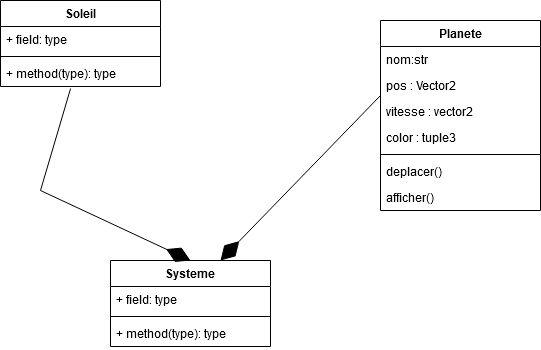

The diagram above was exported from draw.io. Its source (the exported page's mxGraphModel, read from the mxfile embedded in the PNG):
<mxGraphModel dx="1264" dy="640" grid="1" gridSize="10" guides="1" tooltips="1" connect="1" arrows="1" fold="1" page="1" pageScale="1" pageWidth="827" pageHeight="1169" math="0" shadow="0">
  <root>
    <mxCell id="0" />
    <mxCell id="1" parent="0" />
    <mxCell id="GxqPOujHWcTsQuIhroAE-1" value="Soleil" style="swimlane;fontStyle=1;align=center;verticalAlign=top;childLayout=stackLayout;horizontal=1;startSize=26;horizontalStack=0;resizeParent=1;resizeParentMax=0;resizeLast=0;collapsible=1;marginBottom=0;" vertex="1" parent="1">
      <mxGeometry x="40" y="70" width="160" height="86" as="geometry" />
    </mxCell>
    <mxCell id="GxqPOujHWcTsQuIhroAE-2" value="+ field: type" style="text;strokeColor=none;fillColor=none;align=left;verticalAlign=top;spacingLeft=4;spacingRight=4;overflow=hidden;rotatable=0;points=[[0,0.5],[1,0.5]];portConstraint=eastwest;" vertex="1" parent="GxqPOujHWcTsQuIhroAE-1">
      <mxGeometry y="26" width="160" height="26" as="geometry" />
    </mxCell>
    <mxCell id="GxqPOujHWcTsQuIhroAE-3" value="" style="line;strokeWidth=1;fillColor=none;align=left;verticalAlign=middle;spacingTop=-1;spacingLeft=3;spacingRight=3;rotatable=0;labelPosition=right;points=[];portConstraint=eastwest;" vertex="1" parent="GxqPOujHWcTsQuIhroAE-1">
      <mxGeometry y="52" width="160" height="8" as="geometry" />
    </mxCell>
    <mxCell id="GxqPOujHWcTsQuIhroAE-4" value="+ method(type): type" style="text;strokeColor=none;fillColor=none;align=left;verticalAlign=top;spacingLeft=4;spacingRight=4;overflow=hidden;rotatable=0;points=[[0,0.5],[1,0.5]];portConstraint=eastwest;" vertex="1" parent="GxqPOujHWcTsQuIhroAE-1">
      <mxGeometry y="60" width="160" height="26" as="geometry" />
    </mxCell>
    <mxCell id="GxqPOujHWcTsQuIhroAE-5" value="Planete" style="swimlane;fontStyle=1;align=center;verticalAlign=top;childLayout=stackLayout;horizontal=1;startSize=26;horizontalStack=0;resizeParent=1;resizeParentMax=0;resizeLast=0;collapsible=1;marginBottom=0;" vertex="1" parent="1">
      <mxGeometry x="420" y="90" width="160" height="190" as="geometry" />
    </mxCell>
    <mxCell id="GxqPOujHWcTsQuIhroAE-6" value="nom:str&#10;" style="text;strokeColor=none;fillColor=none;align=left;verticalAlign=top;spacingLeft=4;spacingRight=4;overflow=hidden;rotatable=0;points=[[0,0.5],[1,0.5]];portConstraint=eastwest;" vertex="1" parent="GxqPOujHWcTsQuIhroAE-5">
      <mxGeometry y="26" width="160" height="26" as="geometry" />
    </mxCell>
    <mxCell id="GxqPOujHWcTsQuIhroAE-15" value="pos : Vector2" style="text;strokeColor=none;fillColor=none;align=left;verticalAlign=top;spacingLeft=4;spacingRight=4;overflow=hidden;rotatable=0;points=[[0,0.5],[1,0.5]];portConstraint=eastwest;" vertex="1" parent="GxqPOujHWcTsQuIhroAE-5">
      <mxGeometry y="52" width="160" height="26" as="geometry" />
    </mxCell>
    <mxCell id="GxqPOujHWcTsQuIhroAE-16" value="vitesse : vector2" style="text;strokeColor=none;fillColor=none;align=left;verticalAlign=top;spacingLeft=4;spacingRight=4;overflow=hidden;rotatable=0;points=[[0,0.5],[1,0.5]];portConstraint=eastwest;" vertex="1" parent="GxqPOujHWcTsQuIhroAE-5">
      <mxGeometry y="78" width="160" height="26" as="geometry" />
    </mxCell>
    <mxCell id="GxqPOujHWcTsQuIhroAE-17" value="color : tuple3" style="text;strokeColor=none;fillColor=none;align=left;verticalAlign=top;spacingLeft=4;spacingRight=4;overflow=hidden;rotatable=0;points=[[0,0.5],[1,0.5]];portConstraint=eastwest;" vertex="1" parent="GxqPOujHWcTsQuIhroAE-5">
      <mxGeometry y="104" width="160" height="26" as="geometry" />
    </mxCell>
    <mxCell id="GxqPOujHWcTsQuIhroAE-7" value="" style="line;strokeWidth=1;fillColor=none;align=left;verticalAlign=middle;spacingTop=-1;spacingLeft=3;spacingRight=3;rotatable=0;labelPosition=right;points=[];portConstraint=eastwest;" vertex="1" parent="GxqPOujHWcTsQuIhroAE-5">
      <mxGeometry y="130" width="160" height="8" as="geometry" />
    </mxCell>
    <mxCell id="GxqPOujHWcTsQuIhroAE-8" value="deplacer()" style="text;strokeColor=none;fillColor=none;align=left;verticalAlign=top;spacingLeft=4;spacingRight=4;overflow=hidden;rotatable=0;points=[[0,0.5],[1,0.5]];portConstraint=eastwest;" vertex="1" parent="GxqPOujHWcTsQuIhroAE-5">
      <mxGeometry y="138" width="160" height="26" as="geometry" />
    </mxCell>
    <mxCell id="GxqPOujHWcTsQuIhroAE-18" value="afficher()" style="text;strokeColor=none;fillColor=none;align=left;verticalAlign=top;spacingLeft=4;spacingRight=4;overflow=hidden;rotatable=0;points=[[0,0.5],[1,0.5]];portConstraint=eastwest;" vertex="1" parent="GxqPOujHWcTsQuIhroAE-5">
      <mxGeometry y="164" width="160" height="26" as="geometry" />
    </mxCell>
    <mxCell id="GxqPOujHWcTsQuIhroAE-9" value="Systeme" style="swimlane;fontStyle=1;align=center;verticalAlign=top;childLayout=stackLayout;horizontal=1;startSize=26;horizontalStack=0;resizeParent=1;resizeParentMax=0;resizeLast=0;collapsible=1;marginBottom=0;" vertex="1" parent="1">
      <mxGeometry x="150" y="330" width="160" height="86" as="geometry" />
    </mxCell>
    <mxCell id="GxqPOujHWcTsQuIhroAE-10" value="+ field: type" style="text;strokeColor=none;fillColor=none;align=left;verticalAlign=top;spacingLeft=4;spacingRight=4;overflow=hidden;rotatable=0;points=[[0,0.5],[1,0.5]];portConstraint=eastwest;" vertex="1" parent="GxqPOujHWcTsQuIhroAE-9">
      <mxGeometry y="26" width="160" height="26" as="geometry" />
    </mxCell>
    <mxCell id="GxqPOujHWcTsQuIhroAE-11" value="" style="line;strokeWidth=1;fillColor=none;align=left;verticalAlign=middle;spacingTop=-1;spacingLeft=3;spacingRight=3;rotatable=0;labelPosition=right;points=[];portConstraint=eastwest;" vertex="1" parent="GxqPOujHWcTsQuIhroAE-9">
      <mxGeometry y="52" width="160" height="8" as="geometry" />
    </mxCell>
    <mxCell id="GxqPOujHWcTsQuIhroAE-12" value="+ method(type): type" style="text;strokeColor=none;fillColor=none;align=left;verticalAlign=top;spacingLeft=4;spacingRight=4;overflow=hidden;rotatable=0;points=[[0,0.5],[1,0.5]];portConstraint=eastwest;" vertex="1" parent="GxqPOujHWcTsQuIhroAE-9">
      <mxGeometry y="60" width="160" height="26" as="geometry" />
    </mxCell>
    <mxCell id="GxqPOujHWcTsQuIhroAE-19" value="" style="endArrow=diamondThin;endFill=1;endSize=24;html=1;rounded=0;entryX=0.5;entryY=0;entryDx=0;entryDy=0;exitX=0.438;exitY=1.077;exitDx=0;exitDy=0;exitPerimeter=0;" edge="1" parent="1" source="GxqPOujHWcTsQuIhroAE-4" target="GxqPOujHWcTsQuIhroAE-9">
      <mxGeometry width="160" relative="1" as="geometry">
        <mxPoint x="60" y="220" as="sourcePoint" />
        <mxPoint x="220" y="220" as="targetPoint" />
        <Array as="points">
          <mxPoint x="80" y="260" />
        </Array>
      </mxGeometry>
    </mxCell>
    <mxCell id="GxqPOujHWcTsQuIhroAE-20" value="" style="endArrow=diamondThin;endFill=1;endSize=24;html=1;rounded=0;exitX=0;exitY=0.885;exitDx=0;exitDy=0;exitPerimeter=0;" edge="1" parent="1" source="GxqPOujHWcTsQuIhroAE-15">
      <mxGeometry width="160" relative="1" as="geometry">
        <mxPoint x="100" y="330" as="sourcePoint" />
        <mxPoint x="260" y="330" as="targetPoint" />
      </mxGeometry>
    </mxCell>
  </root>
</mxGraphModel>